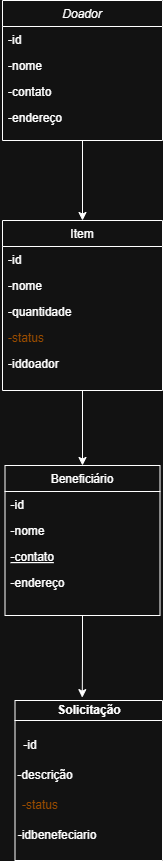

The diagram above was exported from draw.io. Its source (the exported page's mxGraphModel, read from the mxfile embedded in the PNG):
<mxGraphModel dx="1639" dy="898" grid="1" gridSize="10" guides="1" tooltips="1" connect="1" arrows="1" fold="1" page="1" pageScale="1" pageWidth="827" pageHeight="1169" math="0" shadow="0">
  <root>
    <mxCell id="WIyWlLk6GJQsqaUBKTNV-0" />
    <mxCell id="WIyWlLk6GJQsqaUBKTNV-1" parent="WIyWlLk6GJQsqaUBKTNV-0" />
    <mxCell id="coHD__cePCSMK9JgNKlP-4" edge="1" parent="WIyWlLk6GJQsqaUBKTNV-1" source="zkfFHV4jXpPFQw0GAbJ--0" style="edgeStyle=orthogonalEdgeStyle;rounded=0;orthogonalLoop=1;jettySize=auto;html=1;exitX=0.5;exitY=1;exitDx=0;exitDy=0;entryX=0.5;entryY=0;entryDx=0;entryDy=0;" target="zkfFHV4jXpPFQw0GAbJ--17">
      <mxGeometry relative="1" as="geometry" />
    </mxCell>
    <mxCell id="zkfFHV4jXpPFQw0GAbJ--0" parent="WIyWlLk6GJQsqaUBKTNV-1" style="swimlane;fontStyle=2;align=center;verticalAlign=top;childLayout=stackLayout;horizontal=1;startSize=26;horizontalStack=0;resizeParent=1;resizeLast=0;collapsible=1;marginBottom=0;rounded=0;shadow=0;strokeWidth=1;" value="Doador" vertex="1">
      <mxGeometry height="140" width="160" x="220" y="120" as="geometry">
        <mxRectangle height="26" width="160" x="230" y="140" as="alternateBounds" />
      </mxGeometry>
    </mxCell>
    <mxCell id="zkfFHV4jXpPFQw0GAbJ--1" parent="zkfFHV4jXpPFQw0GAbJ--0" style="text;align=left;verticalAlign=top;spacingLeft=4;spacingRight=4;overflow=hidden;rotatable=0;points=[[0,0.5],[1,0.5]];portConstraint=eastwest;" value="-id&#10;" vertex="1">
      <mxGeometry height="26" width="160" y="26" as="geometry" />
    </mxCell>
    <mxCell id="zkfFHV4jXpPFQw0GAbJ--2" parent="zkfFHV4jXpPFQw0GAbJ--0" style="text;align=left;verticalAlign=top;spacingLeft=4;spacingRight=4;overflow=hidden;rotatable=0;points=[[0,0.5],[1,0.5]];portConstraint=eastwest;rounded=0;shadow=0;html=0;" value="-nome" vertex="1">
      <mxGeometry height="26" width="160" y="52" as="geometry" />
    </mxCell>
    <mxCell id="zkfFHV4jXpPFQw0GAbJ--3" parent="zkfFHV4jXpPFQw0GAbJ--0" style="text;align=left;verticalAlign=top;spacingLeft=4;spacingRight=4;overflow=hidden;rotatable=0;points=[[0,0.5],[1,0.5]];portConstraint=eastwest;rounded=0;shadow=0;html=0;" value="-contato" vertex="1">
      <mxGeometry height="26" width="160" y="78" as="geometry" />
    </mxCell>
    <mxCell id="zkfFHV4jXpPFQw0GAbJ--5" parent="zkfFHV4jXpPFQw0GAbJ--0" style="text;align=left;verticalAlign=top;spacingLeft=4;spacingRight=4;overflow=hidden;rotatable=0;points=[[0,0.5],[1,0.5]];portConstraint=eastwest;" value="-endereço" vertex="1">
      <mxGeometry height="26" width="160" y="104" as="geometry" />
    </mxCell>
    <mxCell id="zkfFHV4jXpPFQw0GAbJ--6" parent="WIyWlLk6GJQsqaUBKTNV-1" style="swimlane;fontStyle=0;align=center;verticalAlign=top;childLayout=stackLayout;horizontal=1;startSize=26;horizontalStack=0;resizeParent=1;resizeLast=0;collapsible=1;marginBottom=0;rounded=0;shadow=0;strokeWidth=1;" value="Beneficiário" vertex="1">
      <mxGeometry height="150" width="155" x="222.5" y="585" as="geometry">
        <mxRectangle height="26" width="160" x="215" y="580" as="alternateBounds" />
      </mxGeometry>
    </mxCell>
    <mxCell id="zkfFHV4jXpPFQw0GAbJ--7" parent="zkfFHV4jXpPFQw0GAbJ--6" style="text;align=left;verticalAlign=top;spacingLeft=4;spacingRight=4;overflow=hidden;rotatable=0;points=[[0,0.5],[1,0.5]];portConstraint=eastwest;" value="-id" vertex="1">
      <mxGeometry height="26" width="155" y="26" as="geometry" />
    </mxCell>
    <mxCell id="zkfFHV4jXpPFQw0GAbJ--8" parent="zkfFHV4jXpPFQw0GAbJ--6" style="text;align=left;verticalAlign=top;spacingLeft=4;spacingRight=4;overflow=hidden;rotatable=0;points=[[0,0.5],[1,0.5]];portConstraint=eastwest;rounded=0;shadow=0;html=0;" value="-nome" vertex="1">
      <mxGeometry height="26" width="155" y="52" as="geometry" />
    </mxCell>
    <mxCell id="zkfFHV4jXpPFQw0GAbJ--10" parent="zkfFHV4jXpPFQw0GAbJ--6" style="text;align=left;verticalAlign=top;spacingLeft=4;spacingRight=4;overflow=hidden;rotatable=0;points=[[0,0.5],[1,0.5]];portConstraint=eastwest;fontStyle=4" value="-contato" vertex="1">
      <mxGeometry height="26" width="155" y="78" as="geometry" />
    </mxCell>
    <mxCell id="zkfFHV4jXpPFQw0GAbJ--11" parent="zkfFHV4jXpPFQw0GAbJ--6" style="text;align=left;verticalAlign=top;spacingLeft=4;spacingRight=4;overflow=hidden;rotatable=0;points=[[0,0.5],[1,0.5]];portConstraint=eastwest;fontColor=light-dark(#000000,#FFFFFF);" value="-endereço" vertex="1">
      <mxGeometry height="26" width="155" y="104" as="geometry" />
    </mxCell>
    <mxCell id="coHD__cePCSMK9JgNKlP-5" edge="1" parent="WIyWlLk6GJQsqaUBKTNV-1" source="zkfFHV4jXpPFQw0GAbJ--17" style="edgeStyle=orthogonalEdgeStyle;rounded=0;orthogonalLoop=1;jettySize=auto;html=1;exitX=0.5;exitY=1;exitDx=0;exitDy=0;entryX=0.5;entryY=0;entryDx=0;entryDy=0;" target="zkfFHV4jXpPFQw0GAbJ--6">
      <mxGeometry relative="1" as="geometry" />
    </mxCell>
    <mxCell id="zkfFHV4jXpPFQw0GAbJ--17" parent="WIyWlLk6GJQsqaUBKTNV-1" style="swimlane;fontStyle=0;align=center;verticalAlign=top;childLayout=stackLayout;horizontal=1;startSize=26;horizontalStack=0;resizeParent=1;resizeLast=0;collapsible=1;marginBottom=0;rounded=0;shadow=0;strokeWidth=1;" value="Item" vertex="1">
      <mxGeometry height="170" width="160" x="220" y="340" as="geometry">
        <mxRectangle height="26" width="160" x="550" y="140" as="alternateBounds" />
      </mxGeometry>
    </mxCell>
    <mxCell id="zkfFHV4jXpPFQw0GAbJ--18" parent="zkfFHV4jXpPFQw0GAbJ--17" style="text;align=left;verticalAlign=top;spacingLeft=4;spacingRight=4;overflow=hidden;rotatable=0;points=[[0,0.5],[1,0.5]];portConstraint=eastwest;" value="-id" vertex="1">
      <mxGeometry height="26" width="160" y="26" as="geometry" />
    </mxCell>
    <mxCell id="zkfFHV4jXpPFQw0GAbJ--19" parent="zkfFHV4jXpPFQw0GAbJ--17" style="text;align=left;verticalAlign=top;spacingLeft=4;spacingRight=4;overflow=hidden;rotatable=0;points=[[0,0.5],[1,0.5]];portConstraint=eastwest;rounded=0;shadow=0;html=0;" value="-nome" vertex="1">
      <mxGeometry height="26" width="160" y="52" as="geometry" />
    </mxCell>
    <mxCell id="zkfFHV4jXpPFQw0GAbJ--20" parent="zkfFHV4jXpPFQw0GAbJ--17" style="text;align=left;verticalAlign=top;spacingLeft=4;spacingRight=4;overflow=hidden;rotatable=0;points=[[0,0.5],[1,0.5]];portConstraint=eastwest;rounded=0;shadow=0;html=0;" value="-quantidade" vertex="1">
      <mxGeometry height="26" width="160" y="78" as="geometry" />
    </mxCell>
    <mxCell id="zkfFHV4jXpPFQw0GAbJ--21" parent="zkfFHV4jXpPFQw0GAbJ--17" style="text;align=left;verticalAlign=top;spacingLeft=4;spacingRight=4;overflow=hidden;rotatable=0;points=[[0,0.5],[1,0.5]];portConstraint=eastwest;rounded=0;shadow=0;html=0;fontColor=light-dark(#000000,#994C00);" value="-status" vertex="1">
      <mxGeometry height="26" width="160" y="104" as="geometry" />
    </mxCell>
    <mxCell id="zkfFHV4jXpPFQw0GAbJ--22" parent="zkfFHV4jXpPFQw0GAbJ--17" style="text;align=left;verticalAlign=top;spacingLeft=4;spacingRight=4;overflow=hidden;rotatable=0;points=[[0,0.5],[1,0.5]];portConstraint=eastwest;rounded=0;shadow=0;html=0;" value="-iddoador" vertex="1">
      <mxGeometry height="26" width="160" y="130" as="geometry" />
    </mxCell>
    <mxCell id="coHD__cePCSMK9JgNKlP-6" parent="WIyWlLk6GJQsqaUBKTNV-1" style="swimlane;whiteSpace=wrap;html=1;startSize=20;" value="Solicitação" vertex="1">
      <mxGeometry height="160" width="147.5" x="232.5" y="820" as="geometry" />
    </mxCell>
    <mxCell id="coHD__cePCSMK9JgNKlP-7" parent="coHD__cePCSMK9JgNKlP-6" style="text;html=1;whiteSpace=wrap;strokeColor=none;fillColor=none;align=center;verticalAlign=middle;rounded=0;" value="-id" vertex="1">
      <mxGeometry height="30" width="60" x="-15" y="30" as="geometry" />
    </mxCell>
    <mxCell id="coHD__cePCSMK9JgNKlP-8" parent="coHD__cePCSMK9JgNKlP-6" style="text;html=1;whiteSpace=wrap;strokeColor=none;fillColor=none;align=center;verticalAlign=middle;rounded=0;" value="-descrição" vertex="1">
      <mxGeometry height="30" width="60" y="60" as="geometry" />
    </mxCell>
    <mxCell id="coHD__cePCSMK9JgNKlP-10" parent="coHD__cePCSMK9JgNKlP-6" style="text;html=1;whiteSpace=wrap;strokeColor=none;fillColor=none;align=center;verticalAlign=middle;rounded=0;" value="&lt;font style=&quot;color: light-dark(rgb(0, 0, 0), rgb(153, 76, 0));&quot;&gt;-status&lt;/font&gt;" vertex="1">
      <mxGeometry height="30" width="60" x="-5" y="90" as="geometry" />
    </mxCell>
    <mxCell id="coHD__cePCSMK9JgNKlP-12" parent="coHD__cePCSMK9JgNKlP-6" style="text;html=1;whiteSpace=wrap;strokeColor=none;fillColor=none;align=center;verticalAlign=middle;rounded=0;" value="&lt;div&gt;-idbenefeciario&lt;/div&gt;" vertex="1">
      <mxGeometry height="50" width="110" x="-12.5" y="110" as="geometry" />
    </mxCell>
    <mxCell id="coHD__cePCSMK9JgNKlP-13" edge="1" parent="WIyWlLk6GJQsqaUBKTNV-1" source="zkfFHV4jXpPFQw0GAbJ--6" style="edgeStyle=orthogonalEdgeStyle;rounded=0;orthogonalLoop=1;jettySize=auto;html=1;exitX=0.5;exitY=1;exitDx=0;exitDy=0;entryX=0.456;entryY=-0.018;entryDx=0;entryDy=0;entryPerimeter=0;" target="coHD__cePCSMK9JgNKlP-6">
      <mxGeometry relative="1" as="geometry" />
    </mxCell>
  </root>
</mxGraphModel>